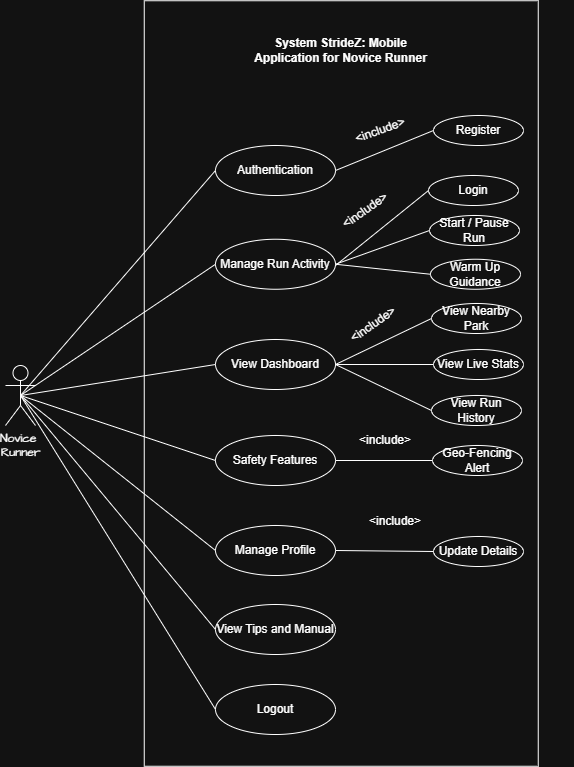

The diagram above was exported from draw.io. Its source (the exported page's mxGraphModel, read from the mxfile embedded in the PNG):
<mxGraphModel dx="1489" dy="894" grid="1" gridSize="10" guides="1" tooltips="1" connect="1" arrows="1" fold="1" page="1" pageScale="1" pageWidth="827" pageHeight="1169" math="0" shadow="0">
  <root>
    <mxCell id="0" />
    <mxCell id="1" parent="0" />
    <mxCell id="Vs3yY59oOgqIX94YQwBb-1" value="Novice&amp;nbsp;&lt;div&gt;Runner&lt;/div&gt;" style="shape=umlActor;verticalLabelPosition=bottom;verticalAlign=top;html=1;outlineConnect=0;hachureGap=4;fontFamily=Architects Daughter;fontSource=https%3A%2F%2Ffonts.googleapis.com%2Fcss%3Ffamily%3DArchitects%2BDaughter;" vertex="1" parent="1">
      <mxGeometry x="107" y="570" width="30" height="60" as="geometry" />
    </mxCell>
    <mxCell id="Vs3yY59oOgqIX94YQwBb-4" value="" style="rounded=0;whiteSpace=wrap;html=1;rotation=-90;" vertex="1" parent="1">
      <mxGeometry x="60" y="391" width="765.5" height="394" as="geometry" />
    </mxCell>
    <mxCell id="Vs3yY59oOgqIX94YQwBb-5" value="Authentication" style="ellipse;whiteSpace=wrap;html=1;" vertex="1" parent="1">
      <mxGeometry x="317" y="350" width="120" height="50" as="geometry" />
    </mxCell>
    <mxCell id="Vs3yY59oOgqIX94YQwBb-7" value="&lt;b&gt;System StrideZ: Mobile Application for Novice Runner&lt;/b&gt;" style="text;html=1;align=center;verticalAlign=middle;whiteSpace=wrap;rounded=0;" vertex="1" parent="1">
      <mxGeometry x="350" y="220" width="185" height="70" as="geometry" />
    </mxCell>
    <mxCell id="Vs3yY59oOgqIX94YQwBb-8" value="Manage Run Activity" style="ellipse;whiteSpace=wrap;html=1;" vertex="1" parent="1">
      <mxGeometry x="317" y="443.75" width="120" height="50" as="geometry" />
    </mxCell>
    <mxCell id="Vs3yY59oOgqIX94YQwBb-9" value="View Dashboard" style="ellipse;whiteSpace=wrap;html=1;" vertex="1" parent="1">
      <mxGeometry x="317" y="544" width="120" height="50" as="geometry" />
    </mxCell>
    <mxCell id="Vs3yY59oOgqIX94YQwBb-10" value="Manage Profile" style="ellipse;whiteSpace=wrap;html=1;" vertex="1" parent="1">
      <mxGeometry x="317" y="730" width="120" height="50" as="geometry" />
    </mxCell>
    <mxCell id="Vs3yY59oOgqIX94YQwBb-11" value="Safety Features" style="ellipse;whiteSpace=wrap;html=1;" vertex="1" parent="1">
      <mxGeometry x="317" y="640" width="120" height="50" as="geometry" />
    </mxCell>
    <mxCell id="Vs3yY59oOgqIX94YQwBb-12" value="View Tips and Manual" style="ellipse;whiteSpace=wrap;html=1;" vertex="1" parent="1">
      <mxGeometry x="317" y="809" width="120" height="50" as="geometry" />
    </mxCell>
    <mxCell id="Vs3yY59oOgqIX94YQwBb-14" value="Logout" style="ellipse;whiteSpace=wrap;html=1;" vertex="1" parent="1">
      <mxGeometry x="317" y="889" width="120" height="50" as="geometry" />
    </mxCell>
    <mxCell id="Vs3yY59oOgqIX94YQwBb-21" value="Register" style="ellipse;whiteSpace=wrap;html=1;" vertex="1" parent="1">
      <mxGeometry x="535" y="320" width="90" height="30" as="geometry" />
    </mxCell>
    <mxCell id="Vs3yY59oOgqIX94YQwBb-25" style="edgeStyle=orthogonalEdgeStyle;rounded=0;orthogonalLoop=1;jettySize=auto;html=1;exitX=0.5;exitY=1;exitDx=0;exitDy=0;" edge="1" parent="1">
      <mxGeometry relative="1" as="geometry">
        <mxPoint x="667" y="820" as="sourcePoint" />
        <mxPoint x="667" y="820" as="targetPoint" />
      </mxGeometry>
    </mxCell>
    <mxCell id="Vs3yY59oOgqIX94YQwBb-27" value="Login" style="ellipse;whiteSpace=wrap;html=1;" vertex="1" parent="1">
      <mxGeometry x="530" y="380" width="90" height="30" as="geometry" />
    </mxCell>
    <mxCell id="Vs3yY59oOgqIX94YQwBb-28" value="View Nearby Park" style="ellipse;whiteSpace=wrap;html=1;" vertex="1" parent="1">
      <mxGeometry x="533" y="508" width="90" height="30" as="geometry" />
    </mxCell>
    <mxCell id="Vs3yY59oOgqIX94YQwBb-29" value="View Live Stats" style="ellipse;whiteSpace=wrap;html=1;" vertex="1" parent="1">
      <mxGeometry x="535" y="554" width="90" height="30" as="geometry" />
    </mxCell>
    <mxCell id="Vs3yY59oOgqIX94YQwBb-30" value="View Run History" style="ellipse;whiteSpace=wrap;html=1;" vertex="1" parent="1">
      <mxGeometry x="533" y="600" width="90" height="30" as="geometry" />
    </mxCell>
    <mxCell id="Vs3yY59oOgqIX94YQwBb-31" value="Warm Up Guidance" style="ellipse;whiteSpace=wrap;html=1;" vertex="1" parent="1">
      <mxGeometry x="532" y="463.75" width="90" height="30" as="geometry" />
    </mxCell>
    <mxCell id="Vs3yY59oOgqIX94YQwBb-32" value="Start / Pause Run" style="ellipse;whiteSpace=wrap;html=1;" vertex="1" parent="1">
      <mxGeometry x="531" y="420" width="90" height="30" as="geometry" />
    </mxCell>
    <mxCell id="Vs3yY59oOgqIX94YQwBb-35" value="Geo-Fencing Alert" style="ellipse;whiteSpace=wrap;html=1;" vertex="1" parent="1">
      <mxGeometry x="534" y="650" width="90" height="30" as="geometry" />
    </mxCell>
    <mxCell id="Vs3yY59oOgqIX94YQwBb-36" value="Update Details" style="ellipse;whiteSpace=wrap;html=1;" vertex="1" parent="1">
      <mxGeometry x="535" y="741" width="90" height="30" as="geometry" />
    </mxCell>
    <mxCell id="Vs3yY59oOgqIX94YQwBb-39" value="" style="endArrow=none;html=1;rounded=0;entryX=0;entryY=0.5;entryDx=0;entryDy=0;exitX=0.5;exitY=0.5;exitDx=0;exitDy=0;exitPerimeter=0;" edge="1" parent="1" source="Vs3yY59oOgqIX94YQwBb-1" target="Vs3yY59oOgqIX94YQwBb-5">
      <mxGeometry width="50" height="50" relative="1" as="geometry">
        <mxPoint x="237" y="460" as="sourcePoint" />
        <mxPoint x="287" y="410" as="targetPoint" />
      </mxGeometry>
    </mxCell>
    <mxCell id="Vs3yY59oOgqIX94YQwBb-40" value="" style="endArrow=none;html=1;rounded=0;entryX=0;entryY=0.5;entryDx=0;entryDy=0;exitX=0.5;exitY=0.5;exitDx=0;exitDy=0;exitPerimeter=0;" edge="1" parent="1" source="Vs3yY59oOgqIX94YQwBb-1" target="Vs3yY59oOgqIX94YQwBb-8">
      <mxGeometry width="50" height="50" relative="1" as="geometry">
        <mxPoint x="277" y="540" as="sourcePoint" />
        <mxPoint x="327" y="490" as="targetPoint" />
      </mxGeometry>
    </mxCell>
    <mxCell id="Vs3yY59oOgqIX94YQwBb-41" value="" style="endArrow=none;html=1;rounded=0;entryX=0;entryY=0.5;entryDx=0;entryDy=0;exitX=0.5;exitY=0.5;exitDx=0;exitDy=0;exitPerimeter=0;" edge="1" parent="1" source="Vs3yY59oOgqIX94YQwBb-1" target="Vs3yY59oOgqIX94YQwBb-9">
      <mxGeometry width="50" height="50" relative="1" as="geometry">
        <mxPoint x="87" y="630" as="sourcePoint" />
        <mxPoint x="137" y="580" as="targetPoint" />
      </mxGeometry>
    </mxCell>
    <mxCell id="Vs3yY59oOgqIX94YQwBb-42" value="" style="endArrow=none;html=1;rounded=0;entryX=0;entryY=0.5;entryDx=0;entryDy=0;exitX=0.5;exitY=0.5;exitDx=0;exitDy=0;exitPerimeter=0;" edge="1" parent="1" source="Vs3yY59oOgqIX94YQwBb-1" target="Vs3yY59oOgqIX94YQwBb-11">
      <mxGeometry width="50" height="50" relative="1" as="geometry">
        <mxPoint x="167" y="690" as="sourcePoint" />
        <mxPoint x="217" y="640" as="targetPoint" />
      </mxGeometry>
    </mxCell>
    <mxCell id="Vs3yY59oOgqIX94YQwBb-43" value="" style="endArrow=none;html=1;rounded=0;entryX=0;entryY=0.5;entryDx=0;entryDy=0;exitX=0.5;exitY=0.5;exitDx=0;exitDy=0;exitPerimeter=0;" edge="1" parent="1" source="Vs3yY59oOgqIX94YQwBb-1" target="Vs3yY59oOgqIX94YQwBb-10">
      <mxGeometry width="50" height="50" relative="1" as="geometry">
        <mxPoint x="97" y="730" as="sourcePoint" />
        <mxPoint x="147" y="680" as="targetPoint" />
      </mxGeometry>
    </mxCell>
    <mxCell id="Vs3yY59oOgqIX94YQwBb-45" value="" style="endArrow=none;html=1;rounded=0;entryX=0;entryY=0.5;entryDx=0;entryDy=0;exitX=0.5;exitY=0.5;exitDx=0;exitDy=0;exitPerimeter=0;" edge="1" parent="1" source="Vs3yY59oOgqIX94YQwBb-1" target="Vs3yY59oOgqIX94YQwBb-12">
      <mxGeometry width="50" height="50" relative="1" as="geometry">
        <mxPoint x="97" y="740" as="sourcePoint" />
        <mxPoint x="147" y="690" as="targetPoint" />
      </mxGeometry>
    </mxCell>
    <mxCell id="Vs3yY59oOgqIX94YQwBb-46" value="" style="endArrow=none;html=1;rounded=0;entryX=0;entryY=0.5;entryDx=0;entryDy=0;exitX=0.5;exitY=0.5;exitDx=0;exitDy=0;exitPerimeter=0;" edge="1" parent="1" source="Vs3yY59oOgqIX94YQwBb-1" target="Vs3yY59oOgqIX94YQwBb-14">
      <mxGeometry width="50" height="50" relative="1" as="geometry">
        <mxPoint x="107" y="820" as="sourcePoint" />
        <mxPoint x="157" y="770" as="targetPoint" />
      </mxGeometry>
    </mxCell>
    <mxCell id="Vs3yY59oOgqIX94YQwBb-50" value="" style="endArrow=none;html=1;rounded=0;entryX=0;entryY=0.5;entryDx=0;entryDy=0;exitX=1;exitY=0.5;exitDx=0;exitDy=0;" edge="1" parent="1" source="Vs3yY59oOgqIX94YQwBb-5" target="Vs3yY59oOgqIX94YQwBb-21">
      <mxGeometry width="50" height="50" relative="1" as="geometry">
        <mxPoint x="457" y="390" as="sourcePoint" />
        <mxPoint x="507" y="340" as="targetPoint" />
      </mxGeometry>
    </mxCell>
    <mxCell id="Vs3yY59oOgqIX94YQwBb-51" value="" style="endArrow=none;html=1;rounded=0;entryX=0;entryY=0.5;entryDx=0;entryDy=0;exitX=1;exitY=0.525;exitDx=0;exitDy=0;exitPerimeter=0;" edge="1" parent="1" source="Vs3yY59oOgqIX94YQwBb-8" target="Vs3yY59oOgqIX94YQwBb-27">
      <mxGeometry width="50" height="50" relative="1" as="geometry">
        <mxPoint x="427" y="490" as="sourcePoint" />
        <mxPoint x="477" y="440" as="targetPoint" />
      </mxGeometry>
    </mxCell>
    <mxCell id="Vs3yY59oOgqIX94YQwBb-52" value="" style="endArrow=none;html=1;rounded=0;entryX=0;entryY=0.5;entryDx=0;entryDy=0;exitX=1;exitY=0.5;exitDx=0;exitDy=0;" edge="1" parent="1" source="Vs3yY59oOgqIX94YQwBb-8" target="Vs3yY59oOgqIX94YQwBb-31">
      <mxGeometry width="50" height="50" relative="1" as="geometry">
        <mxPoint x="7" y="590" as="sourcePoint" />
        <mxPoint x="57" y="540" as="targetPoint" />
      </mxGeometry>
    </mxCell>
    <mxCell id="Vs3yY59oOgqIX94YQwBb-53" value="" style="endArrow=none;html=1;rounded=0;entryX=0;entryY=0.5;entryDx=0;entryDy=0;exitX=1;exitY=0.5;exitDx=0;exitDy=0;" edge="1" parent="1" source="Vs3yY59oOgqIX94YQwBb-8" target="Vs3yY59oOgqIX94YQwBb-32">
      <mxGeometry width="50" height="50" relative="1" as="geometry">
        <mxPoint x="57" y="510" as="sourcePoint" />
        <mxPoint x="107" y="460" as="targetPoint" />
      </mxGeometry>
    </mxCell>
    <mxCell id="Vs3yY59oOgqIX94YQwBb-54" value="" style="endArrow=none;html=1;rounded=0;entryX=0;entryY=0.5;entryDx=0;entryDy=0;exitX=1;exitY=0.5;exitDx=0;exitDy=0;" edge="1" parent="1" source="Vs3yY59oOgqIX94YQwBb-9" target="Vs3yY59oOgqIX94YQwBb-28">
      <mxGeometry width="50" height="50" relative="1" as="geometry">
        <mxPoint x="367" y="640" as="sourcePoint" />
        <mxPoint x="417" y="590" as="targetPoint" />
      </mxGeometry>
    </mxCell>
    <mxCell id="Vs3yY59oOgqIX94YQwBb-55" value="" style="endArrow=none;html=1;rounded=0;entryX=0;entryY=0.5;entryDx=0;entryDy=0;exitX=1;exitY=0.5;exitDx=0;exitDy=0;" edge="1" parent="1" source="Vs3yY59oOgqIX94YQwBb-9" target="Vs3yY59oOgqIX94YQwBb-29">
      <mxGeometry width="50" height="50" relative="1" as="geometry">
        <mxPoint x="-33" y="760" as="sourcePoint" />
        <mxPoint x="17" y="710" as="targetPoint" />
      </mxGeometry>
    </mxCell>
    <mxCell id="Vs3yY59oOgqIX94YQwBb-56" value="" style="endArrow=none;html=1;rounded=0;entryX=0;entryY=0.5;entryDx=0;entryDy=0;exitX=1;exitY=0.5;exitDx=0;exitDy=0;" edge="1" parent="1" source="Vs3yY59oOgqIX94YQwBb-9" target="Vs3yY59oOgqIX94YQwBb-30">
      <mxGeometry width="50" height="50" relative="1" as="geometry">
        <mxPoint x="367" y="640" as="sourcePoint" />
        <mxPoint x="417" y="590" as="targetPoint" />
      </mxGeometry>
    </mxCell>
    <mxCell id="Vs3yY59oOgqIX94YQwBb-57" value="" style="endArrow=none;html=1;rounded=0;entryX=0;entryY=0.5;entryDx=0;entryDy=0;exitX=1;exitY=0.5;exitDx=0;exitDy=0;" edge="1" parent="1" source="Vs3yY59oOgqIX94YQwBb-11" target="Vs3yY59oOgqIX94YQwBb-35">
      <mxGeometry width="50" height="50" relative="1" as="geometry">
        <mxPoint x="367" y="640" as="sourcePoint" />
        <mxPoint x="417" y="590" as="targetPoint" />
      </mxGeometry>
    </mxCell>
    <mxCell id="Vs3yY59oOgqIX94YQwBb-58" value="" style="endArrow=none;html=1;rounded=0;entryX=0;entryY=0.5;entryDx=0;entryDy=0;exitX=1;exitY=0.5;exitDx=0;exitDy=0;" edge="1" parent="1" source="Vs3yY59oOgqIX94YQwBb-10" target="Vs3yY59oOgqIX94YQwBb-36">
      <mxGeometry width="50" height="50" relative="1" as="geometry">
        <mxPoint x="367" y="640" as="sourcePoint" />
        <mxPoint x="417" y="590" as="targetPoint" />
      </mxGeometry>
    </mxCell>
    <mxCell id="Vs3yY59oOgqIX94YQwBb-59" value="&amp;lt;include&amp;gt;" style="text;html=1;align=center;verticalAlign=middle;whiteSpace=wrap;rounded=0;rotation=-20;" vertex="1" parent="1">
      <mxGeometry x="452" y="320" width="60" height="30" as="geometry" />
    </mxCell>
    <mxCell id="Vs3yY59oOgqIX94YQwBb-60" value="&amp;lt;include&amp;gt;" style="text;html=1;align=center;verticalAlign=middle;whiteSpace=wrap;rounded=0;rotation=-35;" vertex="1" parent="1">
      <mxGeometry x="437" y="400" width="60" height="30" as="geometry" />
    </mxCell>
    <mxCell id="Vs3yY59oOgqIX94YQwBb-67" value="&amp;lt;include&amp;gt;" style="text;html=1;align=center;verticalAlign=middle;whiteSpace=wrap;rounded=0;rotation=-35;" vertex="1" parent="1">
      <mxGeometry x="444.99820787393537" y="514.0045737548662" width="60" height="30" as="geometry" />
    </mxCell>
    <mxCell id="Vs3yY59oOgqIX94YQwBb-68" value="&amp;lt;include&amp;gt;" style="text;html=1;align=center;verticalAlign=middle;whiteSpace=wrap;rounded=0;rotation=0;" vertex="1" parent="1">
      <mxGeometry x="456.9982078739355" y="630.0045737548662" width="60" height="30" as="geometry" />
    </mxCell>
    <mxCell id="Vs3yY59oOgqIX94YQwBb-69" value="&amp;lt;include&amp;gt;" style="text;html=1;align=center;verticalAlign=middle;whiteSpace=wrap;rounded=0;rotation=0;" vertex="1" parent="1">
      <mxGeometry x="467" y="711" width="60" height="30" as="geometry" />
    </mxCell>
  </root>
</mxGraphModel>